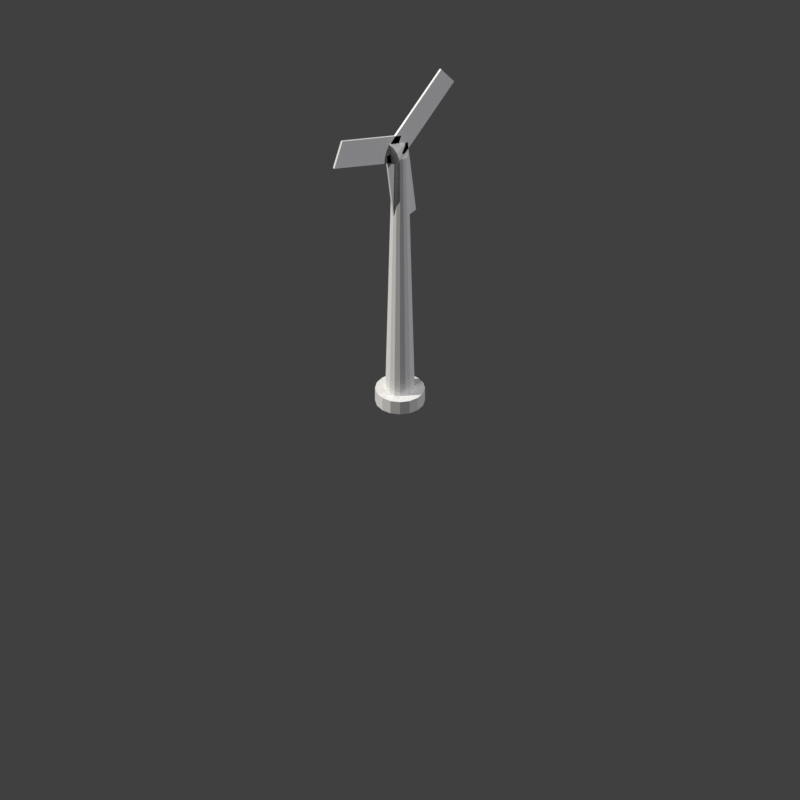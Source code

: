 # Source: wind-turbine.blend  (saved by Blender 5.1.29; exported with 4.5.12 LTS)
import bpy
from mathutils import Matrix  # noqa: F401  (used for matrix-valued properties, if any)

bpy.ops.wm.read_factory_settings(use_empty=True)
scene = bpy.context.scene
scene.name = 'Scene'

# ---- collections
col_collection = bpy.data.collections.new('Collection'); scene.collection.children.link(col_collection)

# ---- materials (node trees are filled in below, after node groups)
mat_tileguidemat = bpy.data.materials.new('TileGuideMat')
mat_tileguidemat.diffuse_color = (0.0, 1.0, 0.0, 0.3)
mat_tower_mat = bpy.data.materials.new('Tower_Mat')
mat_nacelle_mat = bpy.data.materials.new('Nacelle_Mat')
mat_blade_mat = bpy.data.materials.new('Blade_Mat')

# ---- material node trees
mat_tileguidemat.use_nodes = True; mat_tileguidemat.node_tree.nodes.clear()
_N = mat_tileguidemat.node_tree.nodes; _L = mat_tileguidemat.node_tree.links
n0 = _N.new('ShaderNodeBsdfPrincipled'); n0.name = 'Principled BSDF'; n0.location = (-200, 100)
n1 = _N.new('ShaderNodeOutputMaterial'); n1.name = 'Material Output'; n1.location = (200, 100)
_L.new(n0.outputs[0], n1.inputs[0])
n1.is_active_output = True
mat_tower_mat.use_nodes = True; mat_tower_mat.node_tree.nodes.clear()
_N = mat_tower_mat.node_tree.nodes; _L = mat_tower_mat.node_tree.links
n0 = _N.new('ShaderNodeBsdfPrincipled'); n0.name = 'Principled BSDF'; n0.location = (-200, 100)
n0.inputs[0].default_value = (0.88, 0.87, 0.85, 1.0)
n1 = _N.new('ShaderNodeOutputMaterial'); n1.name = 'Material Output'; n1.location = (200, 100)
_L.new(n0.outputs[0], n1.inputs[0])
n1.is_active_output = True
mat_nacelle_mat.use_nodes = True; mat_nacelle_mat.node_tree.nodes.clear()
_N = mat_nacelle_mat.node_tree.nodes; _L = mat_nacelle_mat.node_tree.links
n0 = _N.new('ShaderNodeBsdfPrincipled'); n0.name = 'Principled BSDF'; n0.location = (-200, 100)
n0.inputs[0].default_value = (0.85, 0.84, 0.82, 1.0)
n0.inputs[2].default_value = 0.4
n1 = _N.new('ShaderNodeOutputMaterial'); n1.name = 'Material Output'; n1.location = (200, 100)
_L.new(n0.outputs[0], n1.inputs[0])
n1.is_active_output = True
mat_blade_mat.use_nodes = True; mat_blade_mat.node_tree.nodes.clear()
_N = mat_blade_mat.node_tree.nodes; _L = mat_blade_mat.node_tree.links
n0 = _N.new('ShaderNodeBsdfPrincipled'); n0.name = 'Principled BSDF'; n0.location = (-200, 100)
n0.inputs[0].default_value = (0.92, 0.91, 0.89, 1.0)
n0.inputs[2].default_value = 0.35
n1 = _N.new('ShaderNodeOutputMaterial'); n1.name = 'Material Output'; n1.location = (200, 100)
_L.new(n0.outputs[0], n1.inputs[0])
n1.is_active_output = True

# ---- world
world_world = bpy.data.worlds.new('World'); scene.world = world_world
world_world.use_nodes = True; world_world.node_tree.nodes.clear()
_N = world_world.node_tree.nodes; _L = world_world.node_tree.links
n0 = _N.new('ShaderNodeOutputWorld'); n0.name = 'World Output'; n0.location = (200, 100)
n1 = _N.new('ShaderNodeBackground'); n1.name = 'Background'; n1.location = (-200, 100)
n1.inputs[0].default_value = (0.05088, 0.05088, 0.05088, 1.0)
_L.new(n1.outputs[0], n0.inputs[0])
n0.is_active_output = True
world_world.color = (0.05088, 0.05088, 0.05088)
world_world.sun_shadow_jitter_overblur = 0.0

# ---- cameras
cam_camera_001 = bpy.data.cameras.new('Camera.001')
cam_camera_001.type = 'ORTHO'
cam_camera_001.ortho_scale = 8.0

# ---- lights
light_sun = bpy.data.lights.new('Sun', 'SUN')
light_sun.color = (1.0, 0.98, 0.95)
light_sun.energy = 3.0
light_sun_001 = bpy.data.lights.new('Sun.001', 'SUN')
light_sun_001.color = (0.9, 0.92, 1.0)
light_sun_001.energy = 1.0
light_sun_002 = bpy.data.lights.new('Sun.002', 'SUN')
light_sun_002.energy = 0.5

# ---- meshes
me_tileguide = bpy.data.meshes.new('TileGuide')
me_tileguide.from_pydata([(0.0, -0.5, 0.0), (0.5, 0.0, 0.0), (0.0, 0.5, 0.0), (-0.5, 0.0, 0.0)], [], [(0, 1, 2, 3)])
me_tileguide.materials.append(mat_tileguidemat)
me_tileguide.update()
me_cone = bpy.data.meshes.new('Cone')
me_cone.from_pydata([(0.0, 0.15, -1.5), (0.0, 0.08, 1.5), (0.0574, 0.1386, -1.5), (0.03061, 0.07391, 1.5), (0.1061, 0.1061, -1.5), (0.05657, 0.05657, 1.5), (0.1386, 0.0574, -1.5), (0.07391, 0.03061, 1.5), (0.15, 0.0, -1.5), (0.08, 0.0, 1.5), (0.1386, -0.0574, -1.5), (0.07391, -0.03061, 1.5), (0.1061, -0.1061, -1.5), (0.05657, -0.05657, 1.5), (0.0574, -0.1386, -1.5), (0.03061, -0.07391, 1.5), (0.0, -0.15, -1.5), (0.0, -0.08, 1.5), (-0.0574, -0.1386, -1.5), (-0.03061, -0.07391, 1.5), (-0.1061, -0.1061, -1.5), (-0.05657, -0.05657, 1.5), (-0.1386, -0.0574, -1.5), (-0.07391, -0.03061, 1.5), (-0.15, 0.0, -1.5), (-0.08, 0.0, 1.5), (-0.1386, 0.0574, -1.5), (-0.07391, 0.03061, 1.5), (-0.1061, 0.1061, -1.5), (-0.05657, 0.05657, 1.5), (-0.0574, 0.1386, -1.5), (-0.03061, 0.07391, 1.5)], [], [(0, 1, 3, 2), (2, 3, 5, 4), (4, 5, 7, 6), (6, 7, 9, 8), (8, 9, 11, 10), (10, 11, 13, 12), (12, 13, 15, 14), (14, 15, 17, 16), (16, 17, 19, 18), (18, 19, 21, 20), (20, 21, 23, 22), (22, 23, 25, 24), (24, 25, 27, 26), (26, 27, 29, 28), (3, 1, 31, 29, 27, 25, 23, 21, 19, 17, 15, 13, 11, 9, 7, 5), (28, 29, 31, 30), (30, 31, 1, 0), (0, 2, 4, 6, 8, 10, 12, 14, 16, 18, 20, 22, 24, 26, 28, 30)])
_uv = me_cone.uv_layers.new(name='UVMap')
_uv.uv.foreach_set('vector', [1.0, 0.5, 1.0, 1.0, 0.9375, 1.0, 0.9375, 0.5, 0.9375, 0.5, 0.9375, 1.0, 0.875, 1.0, 0.875, 0.5, 0.875, 0.5, 0.875, 1.0, 0.8125, 1.0, 0.8125, 0.5, 0.8125, 0.5, 0.8125, 1.0, 0.75, 1.0, 0.75, 0.5, 0.75, 0.5, 0.75, 1.0, 0.6875, 1.0, 0.6875, 0.5, 0.6875, 0.5, 0.6875, 1.0, 0.625, 1.0, 0.625, 0.5, 0.625, 0.5, 0.625, 1.0, 0.5625, 1.0, 0.5625, 0.5, 0.5625, 0.5, 0.5625, 1.0, 0.5, 1.0, 0.5, 0.5, 0.5, 0.5, 0.5, 1.0, 0.4375, 1.0, 0.4375, 0.5, 0.4375, 0.5, 0.4375, 1.0, 0.375, 1.0, 0.375, 0.5, 0.375, 0.5, 0.375, 1.0, 0.3125, 1.0, 0.3125, 0.5, 0.3125, 0.5, 0.3125, 1.0, 0.25, 1.0, 0.25, 0.5, 0.25, 0.5, 0.25, 1.0, 0.1875, 1.0, 0.1875, 0.5, 0.1875, 0.5, 0.1875, 1.0, 0.125, 1.0, 0.125, 0.5, 0.3418, 0.4717, 0.25, 0.49, 0.1582, 0.4717, 0.08029, 0.4197, 0.02827, 0.3418, 0.01, 0.25, 0.02827, 0.1582, 0.08029, 0.08029, 0.1582, 0.02827, 0.25, 0.01, 0.3418, 0.02827, 0.4197, 0.08029, 0.4717, 0.1582, 0.49, 0.25, 0.4717, 0.3418, 0.4197, 0.4197, 0.125, 0.5, 0.125, 1.0, 0.0625, 1.0, 0.0625, 0.5, 0.0625, 0.5, 0.0625, 1.0, 0.0, 1.0, 0.0, 0.5, 0.75, 0.49, 0.8418, 0.4717, 0.9197, 0.4197, 0.9717, 0.3418, 0.99, 0.25, 0.9717, 0.1582, 0.9197, 0.08029, 0.8418, 0.02827, 0.75, 0.01, 0.6582, 0.02827, 0.5803, 0.08029, 0.5283, 0.1582, 0.51, 0.25, 0.5283, 0.3418, 0.5803, 0.4197, 0.6582, 0.4717])
me_cone.materials.append(mat_tower_mat)
me_cone.update()
me_cube = bpy.data.meshes.new('Cube')
me_cube.from_pydata([(-0.06, -0.025, 3.03), (-0.06, -0.025, 3.17), (-0.06, 0.325, 3.03), (-0.06, 0.325, 3.17), (0.06, -0.025, 3.03), (0.06, -0.025, 3.17), (0.06, 0.325, 3.03), (0.06, 0.325, 3.17)], [], [(0, 1, 3, 2), (2, 3, 7, 6), (6, 7, 5, 4), (4, 5, 1, 0), (2, 6, 4, 0), (7, 3, 1, 5)])
_uv = me_cube.uv_layers.new(name='UVMap')
_uv.uv.foreach_set('vector', [0.375, 0.0, 0.625, 0.0, 0.625, 0.25, 0.375, 0.25, 0.375, 0.25, 0.625, 0.25, 0.625, 0.5, 0.375, 0.5, 0.375, 0.5, 0.625, 0.5, 0.625, 0.75, 0.375, 0.75, 0.375, 0.75, 0.625, 0.75, 0.625, 1.0, 0.375, 1.0, 0.125, 0.5, 0.375, 0.5, 0.375, 0.75, 0.125, 0.75, 0.625, 0.5, 0.875, 0.5, 0.875, 0.75, 0.625, 0.75])
me_cube.materials.append(mat_nacelle_mat)
me_cube.update()
me_cone_001 = bpy.data.meshes.new('Cone.001')
me_cone_001.from_pydata([(0.0, 0.1, -0.075), (0.0, 0.02, 0.075), (0.05, 0.0866, -0.075), (0.01, 0.01732, 0.075), (0.0866, 0.05, -0.075), (0.01732, 0.01, 0.075), (0.1, 0.0, -0.075), (0.02, 0.0, 0.075), (0.0866, -0.05, -0.075), (0.01732, -0.01, 0.075), (0.05, -0.0866, -0.075), (0.01, -0.01732, 0.075), (0.0, -0.1, -0.075), (0.0, -0.02, 0.075), (-0.05, -0.0866, -0.075), (-0.01, -0.01732, 0.075), (-0.0866, -0.05, -0.075), (-0.01732, -0.01, 0.075), (-0.1, 0.0, -0.075), (-0.02, 0.0, 0.075), (-0.0866, 0.05, -0.075), (-0.01732, 0.01, 0.075), (-0.05, 0.0866, -0.075), (-0.01, 0.01732, 0.075)], [], [(0, 1, 3, 2), (2, 3, 5, 4), (4, 5, 7, 6), (6, 7, 9, 8), (8, 9, 11, 10), (10, 11, 13, 12), (12, 13, 15, 14), (14, 15, 17, 16), (16, 17, 19, 18), (18, 19, 21, 20), (3, 1, 23, 21, 19, 17, 15, 13, 11, 9, 7, 5), (20, 21, 23, 22), (22, 23, 1, 0), (0, 2, 4, 6, 8, 10, 12, 14, 16, 18, 20, 22)])
_uv = me_cone_001.uv_layers.new(name='UVMap')
_uv.uv.foreach_set('vector', [1.0, 0.5, 1.0, 1.0, 0.9167, 1.0, 0.9167, 0.5, 0.9167, 0.5, 0.9167, 1.0, 0.8333, 1.0, 0.8333, 0.5, 0.8333, 0.5, 0.8333, 1.0, 0.75, 1.0, 0.75, 0.5, 0.75, 0.5, 0.75, 1.0, 0.6667, 1.0, 0.6667, 0.5, 0.6667, 0.5, 0.6667, 1.0, 0.5833, 1.0, 0.5833, 0.5, 0.5833, 0.5, 0.5833, 1.0, 0.5, 1.0, 0.5, 0.5, 0.5, 0.5, 0.5, 1.0, 0.4167, 1.0, 0.4167, 0.5, 0.4167, 0.5, 0.4167, 1.0, 0.3333, 1.0, 0.3333, 0.5, 0.3333, 0.5, 0.3333, 1.0, 0.25, 1.0, 0.25, 0.5, 0.25, 0.5, 0.25, 1.0, 0.1667, 1.0, 0.1667, 0.5, 0.37, 0.4578, 0.25, 0.49, 0.13, 0.4578, 0.04215, 0.37, 0.01, 0.25, 0.04215, 0.13, 0.13, 0.04215, 0.25, 0.01, 0.37, 0.04215, 0.4578, 0.13, 0.49, 0.25, 0.4578, 0.37, 0.1667, 0.5, 0.1667, 1.0, 0.08333, 1.0, 0.08333, 0.5, 0.08333, 0.5, 0.08333, 1.0, 7.451e-08, 1.0, 7.451e-08, 0.5, 0.75, 0.49, 0.87, 0.4578, 0.9578, 0.37, 0.99, 0.25, 0.9578, 0.13, 0.87, 0.04215, 0.75, 0.01, 0.63, 0.04215, 0.5422, 0.13, 0.51, 0.25, 0.5422, 0.37, 0.63, 0.4578])
me_cone_001.materials.append(mat_tower_mat)
me_cone_001.update()
me_cube_001 = bpy.data.meshes.new('Cube.001')
me_cube_001.from_pydata([(-0.01, -0.06, 0.0), (-0.01, -0.06, 0.9), (-0.01, 0.06, 0.0), (-0.01, 0.06, 0.9), (0.01, -0.06, 0.0), (0.01, -0.06, 0.9), (0.01, 0.06, 0.0), (0.01, 0.06, 0.9)], [], [(0, 1, 3, 2), (2, 3, 7, 6), (6, 7, 5, 4), (4, 5, 1, 0), (2, 6, 4, 0), (7, 3, 1, 5)])
_uv = me_cube_001.uv_layers.new(name='UVMap')
_uv.uv.foreach_set('vector', [0.375, 0.0, 0.625, 0.0, 0.625, 0.25, 0.375, 0.25, 0.375, 0.25, 0.625, 0.25, 0.625, 0.5, 0.375, 0.5, 0.375, 0.5, 0.625, 0.5, 0.625, 0.75, 0.375, 0.75, 0.375, 0.75, 0.625, 0.75, 0.625, 1.0, 0.375, 1.0, 0.125, 0.5, 0.375, 0.5, 0.375, 0.75, 0.125, 0.75, 0.625, 0.5, 0.875, 0.5, 0.875, 0.75, 0.625, 0.75])
me_cube_001.materials.append(mat_blade_mat)
me_cube_001.update()
me_cube_002 = bpy.data.meshes.new('Cube.002')
me_cube_002.from_pydata([(-0.01, -0.06, 0.0), (-0.01, -0.06, 0.9), (-0.01, 0.06, 0.0), (-0.01, 0.06, 0.9), (0.01, -0.06, 0.0), (0.01, -0.06, 0.9), (0.01, 0.06, 0.0), (0.01, 0.06, 0.9)], [], [(0, 1, 3, 2), (2, 3, 7, 6), (6, 7, 5, 4), (4, 5, 1, 0), (2, 6, 4, 0), (7, 3, 1, 5)])
_uv = me_cube_002.uv_layers.new(name='UVMap')
_uv.uv.foreach_set('vector', [0.375, 0.0, 0.625, 0.0, 0.625, 0.25, 0.375, 0.25, 0.375, 0.25, 0.625, 0.25, 0.625, 0.5, 0.375, 0.5, 0.375, 0.5, 0.625, 0.5, 0.625, 0.75, 0.375, 0.75, 0.375, 0.75, 0.625, 0.75, 0.625, 1.0, 0.375, 1.0, 0.125, 0.5, 0.375, 0.5, 0.375, 0.75, 0.125, 0.75, 0.625, 0.5, 0.875, 0.5, 0.875, 0.75, 0.625, 0.75])
me_cube_002.materials.append(mat_blade_mat)
me_cube_002.update()
me_cube_003 = bpy.data.meshes.new('Cube.003')
me_cube_003.from_pydata([(-0.01, -0.06, 0.0), (-0.01, -0.06, 0.9), (-0.01, 0.06, 0.0), (-0.01, 0.06, 0.9), (0.01, -0.06, 0.0), (0.01, -0.06, 0.9), (0.01, 0.06, 0.0), (0.01, 0.06, 0.9)], [], [(0, 1, 3, 2), (2, 3, 7, 6), (6, 7, 5, 4), (4, 5, 1, 0), (2, 6, 4, 0), (7, 3, 1, 5)])
_uv = me_cube_003.uv_layers.new(name='UVMap')
_uv.uv.foreach_set('vector', [0.375, 0.0, 0.625, 0.0, 0.625, 0.25, 0.375, 0.25, 0.375, 0.25, 0.625, 0.25, 0.625, 0.5, 0.375, 0.5, 0.375, 0.5, 0.625, 0.5, 0.625, 0.75, 0.375, 0.75, 0.375, 0.75, 0.625, 0.75, 0.625, 1.0, 0.375, 1.0, 0.125, 0.5, 0.375, 0.5, 0.375, 0.75, 0.125, 0.75, 0.625, 0.5, 0.875, 0.5, 0.875, 0.75, 0.625, 0.75])
me_cube_003.materials.append(mat_blade_mat)
me_cube_003.update()
me_cylinder = bpy.data.meshes.new('Cylinder')
me_cylinder.from_pydata([(0.0, 0.25, -0.075), (0.0, 0.25, 0.075), (0.09567, 0.231, -0.075), (0.09567, 0.231, 0.075), (0.1768, 0.1768, -0.075), (0.1768, 0.1768, 0.075), (0.231, 0.09567, -0.075), (0.231, 0.09567, 0.075), (0.25, 0.0, -0.075), (0.25, 0.0, 0.075), (0.231, -0.09567, -0.075), (0.231, -0.09567, 0.075), (0.1768, -0.1768, -0.075), (0.1768, -0.1768, 0.075), (0.09567, -0.231, -0.075), (0.09567, -0.231, 0.075), (0.0, -0.25, -0.075), (0.0, -0.25, 0.075), (-0.09567, -0.231, -0.075), (-0.09567, -0.231, 0.075), (-0.1768, -0.1768, -0.075), (-0.1768, -0.1768, 0.075), (-0.231, -0.09567, -0.075), (-0.231, -0.09567, 0.075), (-0.25, 0.0, -0.075), (-0.25, 0.0, 0.075), (-0.231, 0.09567, -0.075), (-0.231, 0.09567, 0.075), (-0.1768, 0.1768, -0.075), (-0.1768, 0.1768, 0.075), (-0.09567, 0.231, -0.075), (-0.09567, 0.231, 0.075)], [], [(0, 1, 3, 2), (2, 3, 5, 4), (4, 5, 7, 6), (6, 7, 9, 8), (8, 9, 11, 10), (10, 11, 13, 12), (12, 13, 15, 14), (14, 15, 17, 16), (16, 17, 19, 18), (18, 19, 21, 20), (20, 21, 23, 22), (22, 23, 25, 24), (24, 25, 27, 26), (26, 27, 29, 28), (3, 1, 31, 29, 27, 25, 23, 21, 19, 17, 15, 13, 11, 9, 7, 5), (28, 29, 31, 30), (30, 31, 1, 0), (0, 2, 4, 6, 8, 10, 12, 14, 16, 18, 20, 22, 24, 26, 28, 30)])
_uv = me_cylinder.uv_layers.new(name='UVMap')
_uv.uv.foreach_set('vector', [1.0, 0.5, 1.0, 1.0, 0.9375, 1.0, 0.9375, 0.5, 0.9375, 0.5, 0.9375, 1.0, 0.875, 1.0, 0.875, 0.5, 0.875, 0.5, 0.875, 1.0, 0.8125, 1.0, 0.8125, 0.5, 0.8125, 0.5, 0.8125, 1.0, 0.75, 1.0, 0.75, 0.5, 0.75, 0.5, 0.75, 1.0, 0.6875, 1.0, 0.6875, 0.5, 0.6875, 0.5, 0.6875, 1.0, 0.625, 1.0, 0.625, 0.5, 0.625, 0.5, 0.625, 1.0, 0.5625, 1.0, 0.5625, 0.5, 0.5625, 0.5, 0.5625, 1.0, 0.5, 1.0, 0.5, 0.5, 0.5, 0.5, 0.5, 1.0, 0.4375, 1.0, 0.4375, 0.5, 0.4375, 0.5, 0.4375, 1.0, 0.375, 1.0, 0.375, 0.5, 0.375, 0.5, 0.375, 1.0, 0.3125, 1.0, 0.3125, 0.5, 0.3125, 0.5, 0.3125, 1.0, 0.25, 1.0, 0.25, 0.5, 0.25, 0.5, 0.25, 1.0, 0.1875, 1.0, 0.1875, 0.5, 0.1875, 0.5, 0.1875, 1.0, 0.125, 1.0, 0.125, 0.5, 0.3418, 0.4717, 0.25, 0.49, 0.1582, 0.4717, 0.08029, 0.4197, 0.02827, 0.3418, 0.01, 0.25, 0.02827, 0.1582, 0.08029, 0.08029, 0.1582, 0.02827, 0.25, 0.01, 0.3418, 0.02827, 0.4197, 0.08029, 0.4717, 0.1582, 0.49, 0.25, 0.4717, 0.3418, 0.4197, 0.4197, 0.125, 0.5, 0.125, 1.0, 0.0625, 1.0, 0.0625, 0.5, 0.0625, 0.5, 0.0625, 1.0, 0.0, 1.0, 0.0, 0.5, 0.75, 0.49, 0.8418, 0.4717, 0.9197, 0.4197, 0.9717, 0.3418, 0.99, 0.25, 0.9717, 0.1582, 0.9197, 0.08029, 0.8418, 0.02827, 0.75, 0.01, 0.6582, 0.02827, 0.5803, 0.08029, 0.5283, 0.1582, 0.51, 0.25, 0.5283, 0.3418, 0.5803, 0.4197, 0.6582, 0.4717])
me_cylinder.materials.append(mat_nacelle_mat)
me_cylinder.update()

# ---- objects
ob_isometriccamera = bpy.data.objects.new('IsometricCamera', cam_camera_001)
ob_keylight_nw = bpy.data.objects.new('KeyLight_NW', light_sun)
ob_filllight = bpy.data.objects.new('FillLight', light_sun_001)
ob_ambientlight = bpy.data.objects.new('AmbientLight', light_sun_002)
ob_tileguide_1x1 = bpy.data.objects.new('TileGuide_1x1', me_tileguide)
ob_tower = bpy.data.objects.new('Tower', me_cone)
ob_nacelle = bpy.data.objects.new('Nacelle', me_cube)
ob_hub = bpy.data.objects.new('Hub', me_cone_001)
ob_blade_0 = bpy.data.objects.new('Blade_0', me_cube_001)
ob_blade_1 = bpy.data.objects.new('Blade_1', me_cube_002)
ob_blade_2 = bpy.data.objects.new('Blade_2', me_cube_003)
ob_base = bpy.data.objects.new('Base', me_cylinder)
ob_bladerotator = bpy.data.objects.new('BladeRotator', None)
ob_bladerotator_001 = bpy.data.objects.new('BladeRotator.001', None)

# ---- transforms, parenting, visibility, modifiers, constraints
ob_isometriccamera.location = (10.0, -10.0, 10.0)
ob_isometriccamera.rotation_euler = (0.9553, 0.0, 0.7854)
ob_keylight_nw.location = (0.0, 0.0, 10.0)
ob_keylight_nw.rotation_euler = (0.8, -0.2, -0.5)
ob_filllight.location = (0.0, 0.0, 10.0)
ob_filllight.rotation_euler = (1.0, 0.3, 2.0)
ob_ambientlight.location = (0.0, 0.0, 10.0)
ob_tileguide_1x1.location = (0.0, 0.0, 0.0)
ob_tileguide_1x1.hide_render = True
ob_tileguide_1x1.display_type = 'WIRE'
ob_tower.location = (0.0, 0.0, 1.5)
ob_nacelle.location = (0.0, 0.15, 3.1)
ob_nacelle.scale = (1.5, 1.3, 1.3)
ob_hub.parent = ob_bladerotator
ob_hub.matrix_parent_inverse = Matrix(((1.0, -0.0, 0.0, -0.0), (-0.0, -0.7071, -0.7071, 2.157), (0.0, 0.7071, -0.7071, 2.227), (-0.0, 0.0, -0.0, 1.0)))
ob_hub.location = (0.0, -0.05, 3.1)
ob_hub.rotation_euler = (1.571, 0.0, 0.0)
ob_hub.scale = (1.3, 1.3, 1.3)
ob_blade_0.parent = ob_bladerotator
ob_blade_0.matrix_parent_inverse = Matrix(((1.0, -0.0, 0.0, -0.0), (-0.0, -0.7071, -0.7071, 2.157), (0.0, 0.7071, -0.7071, 2.227), (-0.0, 0.0, -0.0, 1.0)))
ob_blade_0.location = (0.0, -0.05, 3.1)
ob_blade_0.scale = (1.0, 2.5, 1.0)
ob_blade_1.parent = ob_bladerotator
ob_blade_1.matrix_parent_inverse = Matrix(((1.0, -0.0, 0.0, -0.0), (-0.0, -0.7071, -0.7071, 2.157), (0.0, 0.7071, -0.7071, 2.227), (-0.0, 0.0, -0.0, 1.0)))
ob_blade_1.location = (0.0, -0.05, 3.1)
ob_blade_1.rotation_euler = (2.094, 0.0, 0.0)
ob_blade_1.scale = (1.0, 2.5, 1.0)
ob_blade_2.parent = ob_bladerotator
ob_blade_2.matrix_parent_inverse = Matrix(((1.0, -0.0, 0.0, -0.0), (-0.0, -0.7071, -0.7071, 2.157), (0.0, 0.7071, -0.7071, 2.227), (-0.0, 0.0, -0.0, 1.0)))
ob_blade_2.location = (0.0, -0.05, 3.1)
ob_blade_2.rotation_euler = (4.189, 0.0, 0.0)
ob_blade_2.scale = (1.0, 2.5, 1.0)
ob_base.location = (0.0, 0.0, 0.075)
ob_bladerotator.location = (0.0, -0.05, 3.1)
ob_bladerotator.rotation_euler = (0.9163, 0.0, 0.0)
ob_bladerotator_001.location = (0.0, -0.05, 3.1)
ob_bladerotator_001.rotation_euler = (5.498, 0.0, 0.0)

# ---- collection membership
col_collection.objects.link(ob_isometriccamera)
col_collection.objects.link(ob_keylight_nw)
col_collection.objects.link(ob_filllight)
col_collection.objects.link(ob_ambientlight)
col_collection.objects.link(ob_tileguide_1x1)
col_collection.objects.link(ob_tower)
col_collection.objects.link(ob_nacelle)
col_collection.objects.link(ob_hub)
col_collection.objects.link(ob_blade_0)
col_collection.objects.link(ob_blade_1)
col_collection.objects.link(ob_blade_2)
col_collection.objects.link(ob_base)
col_collection.objects.link(ob_bladerotator)
col_collection.objects.link(ob_bladerotator_001)

# ---- scene / render settings (as saved in the file)
scene.camera = ob_isometriccamera
scene.frame_start = 1; scene.frame_end = 48; scene.frame_set(8)
scene.render.engine = 'BLENDER_EEVEE_NEXT'
scene.render.resolution_x = 512
scene.render.resolution_y = 512
scene.render.film_transparent = True
scene.render.bake_bias = 0.0
scene.render.bake_samples = 0
scene.cycles.sampling_pattern = 'TABULATED_SOBOL'
scene.eevee.use_volume_custom_range = False
scene.view_settings.view_transform = 'Standard'
bpy.context.view_layer.update()
